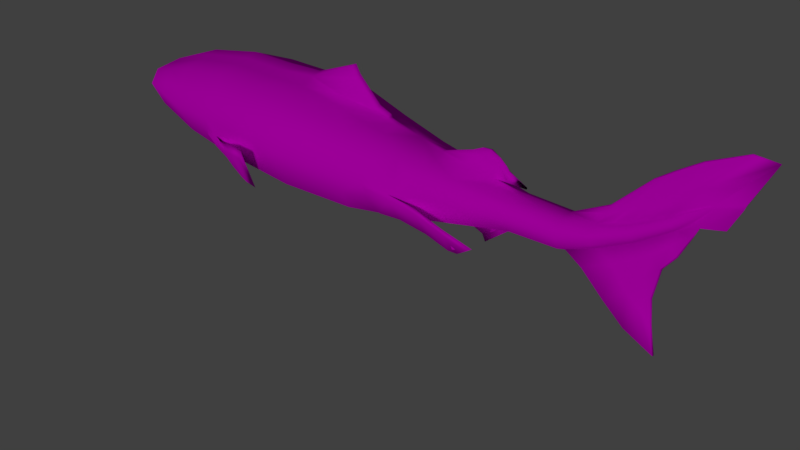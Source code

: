 # Source: greenland_shark_low_poly.blend  (saved by Blender 2.78.0; exported with 4.5.12 LTS)
import bpy
from mathutils import Matrix  # noqa: F401  (used for matrix-valued properties, if any)

bpy.ops.wm.read_factory_settings(use_empty=True)
scene = bpy.context.scene
scene.name = 'Scene'

# ---- collections
col_collection_1 = bpy.data.collections.new('Collection 1'); scene.collection.children.link(col_collection_1)

# ---- images (referenced by path relative to the original .blend; pixels are not part of the script)
import os
ASSET_DIR = os.environ.get("B2B_ASSET_DIR", "")  # directory of the original .blend (textures are referenced by path, not embedded)
HERE = os.path.dirname(os.path.abspath(__file__))  # packed textures are extracted next to this script under _unpacked/

def load_image(name, relpath, width, height, colorspace="sRGB"):
    """Load a texture the original file referenced (path relative to the .blend, or extracted next to this script)."""
    p = next((c for c in (os.path.join(HERE, relpath), os.path.join(ASSET_DIR, relpath)) if relpath and os.path.exists(c)), "")
    if p:
        img = bpy.data.images.load(p, check_existing=True)
        img.name = name
    else:  # same state as the original file: an image datablock whose file is absent (Cycles renders it pink)
        img = bpy.data.images.new(name, width, height)
        img.source = "FILE"
        img.filepath = "//" + (relpath or name)
    img.colorspace_settings.name = colorspace
    return img
img_greenland_shark_color = load_image('Greenland Shark Color', 'sea/Greenland Shark Color.png', 1024, 1024, 'sRGB')

# ---- materials (node trees are filled in below, after node groups)
mat_material = bpy.data.materials.new('Material')
mat_material.alpha_threshold = 0.0
mat_material.use_transparent_shadow = False
mat_material.roughness = 0.5

# ---- material node trees
mat_material.use_nodes = True; mat_material.node_tree.nodes.clear()
_N = mat_material.node_tree.nodes; _L = mat_material.node_tree.links
n0 = _N.new('ShaderNodeOutputMaterial'); n0.name = 'Material Output'; n0.location = (300, 300)
n1 = _N.new('ShaderNodeBsdfDiffuse'); n1.name = 'Diffuse BSDF'; n1.location = (10, 300)
n2 = _N.new('ShaderNodeTexImage'); n2.name = 'Image Texture'; n2.location = (-219, 330)
n2.width = 140
n2.image = img_greenland_shark_color
_L.new(n1.outputs[0], n0.inputs[0])
_L.new(n2.outputs[0], n1.inputs[0])
n0.is_active_output = True

# ---- world
world_world = bpy.data.worlds.new('World'); scene.world = world_world
world_world.color = (0.05088, 0.05088, 0.05088)
world_world.use_sun_shadow = False
world_world.sun_shadow_jitter_overblur = 0.0
world_world.cycles.sampling_method = 'MANUAL'

# ---- cameras
cam_camera = bpy.data.cameras.new('Camera')
cam_camera.clip_end = 100.0
cam_camera.lens = 35.0
cam_camera.sensor_width = 32.0
cam_camera.sensor_height = 18.0
cam_camera.ortho_scale = 7.314
cam_camera.dof.focus_distance = 0.0
cam_camera.dof.aperture_fstop = 128.0

# ---- lights
light_lamp = bpy.data.lights.new('Lamp', 'SUN')
light_lamp.color = (0.8829, 1.0, 0.8253)
light_lamp.transmission_factor = 0.0
light_lamp.cutoff_distance = 30.0
light_lamp.angle = 0.1993
light_lamp.energy = 1.0
light_lamp.shadow_buffer_clip_start = 1.001
light_lamp.shadow_soft_size = 0.1
light_lamp.shadow_cascade_max_distance = 1000.0

# ---- meshes
me_cylinder = bpy.data.meshes.new('Cylinder')
me_cylinder.from_pydata([(1.349, 2.624e-08, -0.9293), (1.395, 2.773e-08, 0.9293), (1.056, -0.8071, -0.9293), (1.094, -0.829, 0.9293), (0.3487, -1.141, -0.9293), (0.368, -1.172, 0.9293), (-0.3584, -0.8071, -0.9293), (-0.3583, -0.829, 0.9293), (-0.6513, 8.975e-08, -0.9293), (-0.7017, 0.0, 0.9273), (1.373, 6.05e-08, 2.312), (1.114, -0.6242, 2.312), (0.4902, -0.8828, 2.312), (-0.134, -0.6242, 2.312), (-0.3344, 0.0, 2.646), (1.176, 6.729e-08, 3.315), (1.014, -0.4183, 3.344), (0.5314, -0.7063, 3.335), (0.005067, -0.4851, 3.315), (-0.2954, 0.0, 4.365), (0.07747, 8.451e-08, 5.238), (0.6491, 0.0, 6.09), (0.5637, -0.2022, 6.081), (0.3816, -0.1594, 6.574), (0.2222, -0.2254, 6.574), (0.06282, -0.1594, 6.574), (-0.1306, -0.06783, 6.694), (0.1067, -0.113, 7.127), (0.00781, -0.1599, 7.073), (-0.09105, -0.113, 7.018), (-0.9908, -0.01057, 8.312), (-0.1989, 0.0, 7.644), (-0.2286, -0.08314, 7.627), (-0.3003, -0.1176, 7.585), (-0.372, -0.08314, 7.543), (-0.3032, -0.047, 6.991), (1.248, 4.427e-08, -2.258), (1.002, -0.6957, -2.258), (0.4076, -0.9839, -2.258), (-0.1867, -0.6957, -2.258), (-0.4328, 9.901e-08, -2.258), (0.997, 0.0008259, -3.577), (0.8371, -0.5124, -3.577), (0.3764, -0.7334, -3.584), (0.1432, -0.5175, -3.683), (0.02006, -0.009006, -3.673), (0.7803, 0.0, -4.106), (0.7488, -0.2426, -4.121), (0.3919, -0.3538, -4.131), (0.3552, -0.2336, -4.253), (0.3115, 0.0, -4.249), (0.6121, 0.0, -4.505), (0.5916, -0.05736, -4.505), (0.5423, -0.0778, -4.505), (0.4659, -0.05736, -4.496), (0.4455, 0.0, -4.496), (0.3759, -0.251, -4.205), (1.029, -0.7514, -1.594), (1.104, -0.7266, 1.621), (-0.5421, 9.438e-08, -1.594), (1.384, 4.412e-08, 1.621), (1.372, 2.698e-08, 5.96e-08), (1.298, 3.526e-08, -1.594), (1.202, -0.4036, -0.9293), (1.245, -0.4145, 0.9293), (1.075, -0.8181, 5.96e-08), (0.7022, -0.9743, -0.9293), (-0.2461, -0.7266, 1.621), (0.7311, -1.001, 0.9293), (0.3583, -1.157, 5.96e-08), (-0.004864, -0.9743, -0.9293), (0.4291, -1.028, 1.621), (0.004864, -1.001, 0.9293), (-0.3583, -0.8181, 5.96e-08), (0.3782, -1.063, -1.594), (-0.5049, -0.4036, -0.9293), (-0.5087, -0.3606, 0.9293), (-0.6552, 9.135e-08, 5.96e-08), (-0.2725, -0.7514, -1.594), (-0.2901, 0.0, 2.82), (1.244, -0.3121, 2.312), (1.275, 6.39e-08, 2.814), (0.8023, -0.7535, 2.312), (1.099, -0.4335, 2.824), (0.1781, -0.7535, 2.312), (-0.06448, -0.5547, 2.814), (-0.2633, -0.3121, 2.312), (0.4902, -0.7844, 2.814), (1.05, 6.534e-08, 3.82), (0.8777, -0.4164, 3.82), (0.4612, -0.5889, 3.82), (0.04483, -0.4164, 3.82), (-0.1276, 9.81e-08, 3.82), (-0.1959, 9.902e-08, 3.315), (0.8106, 6.281e-08, 4.782), (0.6932, -0.2834, 4.782), (0.924, 6.017e-08, 4.325), (0.4098, -0.4008, 4.782), (0.78, -0.3477, 4.325), (0.1264, -0.2834, 4.782), (0.4323, -0.4917, 4.325), (0.0846, -0.3477, 4.325), (0.009023, 8.51e-08, 4.782), (0.3616, -0.2859, 6.081), (0.1594, -0.2022, 6.081), (0.3873, -0.3098, 5.238), (0.6064, -0.2191, 5.238), (0.6971, 6.369e-08, 5.238), (0.08606, 0.0, 6.094), (0.2441, -0.1362, 6.851), (0.115, -0.1926, 6.823), (-0.01412, -0.1362, 6.796), (-0.9946, 0.0, 8.31), (-0.04805, -0.09809, 7.362), (-0.1333, -0.1387, 7.314), (-0.2186, -0.09809, 7.265), (0.1376, -0.02985, 7.127), (0.05724, -0.1365, 7.1), (0.05782, 0.0, 6.146), (-0.04162, -0.1365, 7.045), (-0.1115, -0.05652, 7.006), (-0.67, -0.01903, 8.032), (-0.6736, 0.0, 8.03), (-0.2138, -0.02535, 7.636), (-0.2645, -0.1004, 7.606), (-0.3854, 0.0, 7.812), (-0.3361, -0.1004, 7.564), (-0.3868, -0.04157, 7.534), (-0.5951, -0.01244, 8.002), (-0.3305, 0.0, 7.896), (1.123, 0.000413, -2.918), (0.9195, -0.6041, -2.918), (1.125, -0.3478, -2.258), (0.392, -0.8586, -2.921), (0.7048, -0.8398, -2.258), (-0.02175, -0.6066, -2.971), (0.1105, -0.8398, -2.258), (-0.2064, -0.004503, -2.966), (-0.3097, -0.3478, -2.258), (0.7866, -0.3815, -3.89), (0.37, -0.5235, -3.837), (0.2428, -0.3627, -3.945), (0.1635, -0.01072, -3.938), (0.917, -0.2558, -3.577), (0.6067, -0.6229, -3.58), (0.8834, 0.00247, -3.881), (0.2598, -0.6254, -3.633), (0.08161, -0.2632, -3.678), (0.3785, 0.0, -4.372), (0.7646, -0.1238, -4.113), (0.6962, 0.0, -4.305), (0.5703, -0.2982, -4.126), (0.6702, -0.15, -4.313), (0.3735, -0.2937, -4.192), (0.4671, -0.2158, -4.318), (0.3334, -0.1189, -4.251), (0.4106, -0.1455, -4.374), (0.6019, -0.03269, -4.505), (0.567, -0.06758, -4.505), (0.5041, -0.06758, -4.5), (0.5383, 0.0, -4.541), (0.4557, -0.03269, -4.496), (0.4388, -0.1806, -4.346), (0.5687, -0.1829, -4.315), (0.6832, -0.07823, -4.309), (0.3946, -0.0758, -4.373), (0.2032, -0.1867, -3.942), (0.3064, -0.4431, -3.891), (0.5758, -0.4665, -3.894), (0.835, -0.1895, -3.885), (-0.1141, -0.3055, -2.968), (0.1851, -0.7326, -2.946), (0.6558, -0.7313, -2.919), (1.021, -0.3018, -2.918), (-0.2965, -0.0166, 7.746), (-0.6446, -0.01458, 8.028), (-0.2363, -0.04904, 7.255), (-0.176, -0.1184, 7.289), (-0.09069, -0.1184, 7.338), (-0.03161, -0.03173, 7.37), (-0.04086, -0.06811, 6.79), (0.05044, -0.1644, 6.81), (0.1796, -0.1644, 6.837), (0.2785, -0.02573, 6.876), (0.04081, -0.1063, 6.574), (0.1691, -0.2034, 6.574), (0.3285, -0.1814, 6.574), (0.4432, -0.02299, 6.557), (0.6286, -0.1053, 5.66), (0.1202, -0.1053, 5.66), (0.1682, -0.2191, 5.238), (0.4797, -0.2542, 5.66), (0.06771, -0.1417, 4.782), (0.2681, -0.3421, 4.782), (0.5515, -0.3421, 4.782), (0.7519, -0.1417, 4.782), (-0.04141, -0.2082, 3.82), (0.253, -0.5026, 3.82), (0.6694, -0.5026, 3.82), (0.9639, -0.2082, 3.82), (0.2129, -0.6695, 2.814), (0.7675, -0.6695, 2.814), (1.16, -0.2773, 2.814), (-0.1794, -0.2773, 2.814), (0.05281, -0.907, -1.594), (0.09147, -0.8771, 1.621), (-0.5068, -0.409, 5.96e-08), (-2.98e-08, -0.9875, 5.96e-08), (-0.386, -0.3094, 1.621), (-0.4073, -0.3757, -1.594), (0.7167, -0.9875, 5.96e-08), (1.223, -0.409, 5.96e-08), (1.244, -0.3633, 1.621), (1.164, -0.3757, -1.594), (0.7667, -0.8771, 1.621), (0.7035, -0.907, -1.594), (-0.5781, -0.2018, -0.9293), (-0.3713, -0.1739, -2.258), (0.05084, -0.1361, -3.676), (0.3224, -0.06158, -4.25), (0.4506, -0.02036, -4.496), (-0.6357, -0.1533, 0.8913), (-0.3162, -0.04736, 2.646), (0.3865, -0.04097, -4.373), (0.1834, -0.09871, -3.94), (-0.1602, -0.155, -2.967), (-0.2689, -0.05112, 2.82), (-0.581, -0.2045, 5.96e-08), (-0.4559, -0.1277, 1.621), (-0.4747, -0.1879, -1.594), (-0.4711, 0.0, 2.409), (-1.017, 0.0, 1.852), (-0.3917, 0.0, 2.647), (-0.4139, -0.04283, 2.379), (-0.9721, -0.0569, 1.791), (-0.3459, -0.04735, 2.645), (-0.8731, 0.0, 1.947), (-0.8158, -0.05386, 1.904), (-0.7538, 0.0, 7.235), (-0.9328, 0.0, 7.488), (-1.146, 0.0, 7.82), (-1.386, 0.0, 8.348), (-0.2317, 0.0, 6.696), (0.02959, 0.0, 6.198), (-0.2232, -0.04569, 6.71), (-0.9108, -0.02339, 7.496), (-1.362, 0.0, 8.666), (-1.374, -0.01872, 8.35), (-1.127, -0.006775, 7.828), (-0.746, -0.01346, 7.245), (-1.359, -0.00362, 8.666), (-0.4979, -0.03818, 7.284), (-0.5697, -0.03162, 7.476), (-0.8104, -0.03311, 7.83), (-0.7105, 0.0, 8.362), (-0.798, 0.0, 8.391), (-0.7195, -0.004933, 8.362), (-0.5939, 0.0, 8.002), (-0.7944, -0.01152, 8.393), (-0.2953, 0.0, 7.746), (-0.3294, -0.007423, 7.897), (-0.405, 0.0, 8.215), (-0.4127, -0.00571, 8.216), (0.6373, -0.02679, 6.09), (0.8239, 0.0, 6.368), (1.411, -0.01847, 7.084), (0.8121, -0.01706, 6.367), (1.004, 0.0, 7.266), (1.418, 0.0, 7.09), (0.03927, 0.0, 7.589), (-0.1716, 0.0, 7.832), (0.2136, -0.02012, 7.35), (-0.1855, -0.01563, 7.822), (0.02166, -0.02201, 7.575), (0.3784, -0.01601, 7.114), (0.5734, -0.01326, 6.813), (1.145, 0.0, 6.746), (1.136, -0.02235, 6.743), (0.5885, 0.0, 7.3), (0.3662, 0.0, 7.513), (0.3637, -0.0279, 7.489), (0.1414, 0.0, 7.684), (0.1272, -0.02978, 7.666), (0.5761, -0.02378, 7.294), (0.867, -0.01926, 7.055), (1.011, -0.01537, 7.254), (1.613, 0.0, 7.568), (1.183, 0.0, 7.481), (1.611, -0.02335, 7.558), (1.193, -0.02026, 7.466), (0.8197, 0.0, 7.434), (0.8137, -0.01353, 7.407), (-0.0689, -0.04831, 4.292), (0.09442, -0.06376, 5.239), (0.009957, -0.02507, 4.782), (-0.1223, -0.04483, 3.831), (-0.2274, -0.01022, 4.841), (-0.2927, -0.01998, 4.371), (-0.2664, -0.0217, 4.599), (-0.1618, -0.01011, 5.052), (-0.1623, 0.0, 5.051), (0.007234, 0.0, 5.041), (0.008324, -0.01304, 5.042), (-0.02236, 0.0, 5.37), (-0.02245, 0.0, 5.369), (0.009118, 0.0, 5.359), (0.009321, 0.0, 5.36), (-0.3891, 0.0, 4.709), (-0.312, 0.0, 4.879), (-0.3115, -0.005518, 4.879), (-0.3769, -0.01528, 4.554), (-0.3795, 0.0, 4.551), (-0.3926, -0.017, 4.712), (-0.2311, -0.005405, 4.986), (-0.2315, 0.0, 4.986), (1.069, -0.4842, 2.9), (1.015, -0.4869, 3.352), (0.5453, -0.7845, 2.897), (0.6002, -0.7333, 3.348), (0.7833, -0.6857, 2.891), (0.587, -0.6709, 3.863), (1.08, -0.3768, 3.872), (0.6574, -0.6991, 3.876), (1.081, -0.4475, 3.88), (0.7314, -0.6553, 4.409), (1.209, -0.3743, 4.282), (0.8451, -0.627, 4.411), (1.203, -0.4168, 4.313), (0.8288, -0.6609, 4.998), (1.249, -0.2631, 4.439), (0.9302, -0.639, 4.852), (1.242, -0.3414, 4.429), (0.7029, -0.9382, -1.286), (1.042, -0.7782, -1.275), (1.007, -0.9104, -0.9401), (0.7857, -1.017, -0.9571), (0.7478, -0.9628, -1.223), (1.004, -0.8407, -1.195), (1.115, -0.8532, -0.6878), (0.7159, -1.049, -0.6889), (1.058, -0.9409, -0.6979), (0.8186, -1.054, -0.6988), (1.258, -0.8375, -0.4819), (0.6682, -1.128, -0.4301), (1.16, -0.9601, -0.4843), (0.8047, -1.126, -0.4532), (1.437, -0.8056, -0.1726), (0.5452, -1.249, -0.0358), (1.275, -0.9872, -0.1645), (0.7361, -1.237, -0.0821), (1.471, -0.8227, -0.02494), (0.5064, -1.346, 0.4232), (1.28, -1.033, 0.0378), (0.6901, -1.313, 0.3102)], [(259, 257), (31, 125)], [(190, 103, 104), (189, 104, 108), (254, 256, 262, 261), (160, 161, 220, 55), (160, 54, 161), (160, 159, 54), (160, 53, 159), (160, 158, 53), (160, 52, 158), (160, 157, 52), (160, 51, 157), (174, 260, 128), (30, 112, 246, 250), (108, 104, 184), (104, 185, 25), (104, 103, 185), (103, 186, 24), (103, 22, 186), (22, 187, 23), (275, 266, 277, 284), (190, 104, 189), (105, 103, 190), (105, 191, 103), (101, 99, 192), (100, 97, 193), (98, 95, 194), (96, 94, 195), (18, 197, 91), (17, 198, 90), (200, 18, 85), (316, 318, 317, 319, 315), (202, 16, 83), (203, 93, 79, 226), (82, 214, 58, 11), (37, 132, 213, 57), (80, 212, 60, 10), (65, 211, 64, 3), (5, 69, 210, 68), (217, 138, 209, 229), (13, 86, 208, 67), (7, 73, 207, 72), (221, 227, 206, 76), (84, 205, 71, 12), (39, 136, 204, 78), (18, 93, 203, 85), (15, 16, 202, 81), (17, 87, 317, 318), (17, 18, 200, 87), (199, 88, 96), (198, 89, 98), (197, 90, 100), (196, 91, 101), (195, 94, 107), (194, 95, 106), (193, 97, 105), (192, 99, 190), (22, 103, 191, 106), (21, 263, 22, 188, 107), (263, 187, 22), (186, 22, 23), (185, 103, 24), (184, 104, 25), (179, 116, 271, 273), (27, 117, 182, 109), (28, 119, 181, 110), (29, 120, 180, 111), (123, 179, 273, 272), (32, 124, 178, 113), (33, 126, 177, 114), (34, 127, 176, 115), (42, 143, 173, 131), (43, 144, 172, 133), (146, 171, 135, 44), (218, 147, 170, 225), (47, 149, 169, 139), (48, 151, 168, 140), (153, 167, 141, 49), (219, 224, 142, 50), (220, 161, 165, 223), (52, 157, 164, 152), (53, 158, 163, 154), (159, 162, 156, 54), (53, 154, 162, 159), (154, 48, 153, 162), (162, 153, 49, 156), (52, 152, 163, 158), (152, 47, 151, 163), (154, 163, 151, 48), (51, 150, 164, 157), (150, 46, 149, 164), (152, 164, 149, 47), (54, 156, 165, 161), (156, 49, 155, 165), (223, 219, 50, 148), (49, 141, 166, 155), (141, 44, 147, 166), (224, 218, 45, 142), (48, 140, 167, 153), (140, 43, 146, 167), (167, 146, 44, 141), (151, 47, 139, 168), (168, 139, 42, 144), (140, 168, 144, 43), (149, 46, 145, 169), (169, 145, 41, 143), (139, 169, 143, 42), (44, 135, 170, 147), (135, 39, 138, 170), (225, 170, 138, 217), (43, 133, 171, 146), (133, 38, 136, 171), (135, 171, 136, 39), (42, 131, 172, 144), (131, 37, 134, 172), (133, 172, 134, 38), (41, 130, 173, 143), (130, 36, 132, 173), (131, 173, 132, 37), (128, 175, 33, 124), (174, 128, 32, 123), (124, 32, 128), (298, 296, 309, 312), (118, 26, 244, 243), (175, 121, 34, 126), (127, 34, 121), (126, 33, 175), (26, 35, 249, 244), (35, 251, 245, 249), (115, 176, 120, 29), (126, 34, 115, 177), (177, 115, 29, 119), (114, 177, 119, 28), (124, 33, 114, 178), (178, 114, 28, 117), (113, 178, 117, 27), (32, 113, 179, 123), (179, 113, 27, 116), (183, 187, 275, 274), (251, 252, 248, 245), (252, 253, 247, 248), (111, 180, 184, 25), (119, 29, 111, 181), (181, 111, 25, 185), (110, 181, 185, 24), (117, 28, 110, 182), (182, 110, 24, 186), (109, 182, 186, 23), (27, 109, 183, 116), (183, 109, 23, 187), (187, 263, 266, 275), (106, 188, 22), (106, 107, 188), (20, 189, 108), (20, 293, 190, 189), (38, 134, 215, 74), (105, 106, 191), (293, 294, 192, 190), (294, 292, 101, 192), (105, 190, 99, 193), (193, 99, 101, 100), (106, 105, 97, 194), (194, 97, 100, 98), (106, 95, 195, 107), (95, 98, 96, 195), (292, 295, 196, 101), (91, 196, 93, 18), (93, 196, 295, 92), (100, 101, 91, 197), (90, 197, 18, 17), (98, 100, 90, 198), (89, 198, 17, 16), (98, 89, 199, 96), (88, 199, 16, 15), (16, 199, 89), (85, 13, 84, 200), (87, 200, 84, 12), (87, 12, 82, 201), (83, 201, 82, 11), (83, 11, 80, 202), (81, 202, 80, 10), (226, 222, 86, 203), (85, 203, 86, 13), (136, 38, 74, 204), (204, 74, 4, 70), (78, 204, 70, 6), (13, 67, 205, 84), (67, 7, 72, 205), (205, 72, 5, 71), (227, 216, 75, 206), (206, 75, 6, 73), (76, 206, 73, 7), (73, 6, 70, 207), (207, 70, 4, 69), (72, 207, 69, 5), (222, 228, 208, 86), (228, 221, 76, 208), (67, 208, 76, 7), (39, 78, 209, 138), (78, 6, 75, 209), (229, 209, 75, 216), (69, 4, 66, 210), (210, 66, 2, 65), (68, 210, 65, 3), (2, 63, 211, 65), (211, 63, 0, 61), (64, 211, 61, 1), (11, 58, 212, 80), (58, 3, 64, 212), (212, 64, 1, 60), (36, 62, 213, 132), (62, 0, 63, 213), (57, 213, 63, 2, 333), (12, 71, 214, 82), (71, 5, 68, 214), (214, 68, 3, 58), (134, 37, 57, 215), (215, 57, 333, 332), (74, 215, 332, 66, 4), (59, 229, 216, 8), (221, 228, 237, 234), (222, 14, 232, 235), (77, 8, 216, 227), (79, 14, 222, 226), (137, 225, 217, 40), (166, 147, 218, 224), (165, 155, 219, 223), (55, 220, 223, 148), (155, 166, 224, 219), (45, 218, 225, 137), (9, 77, 227, 221), (40, 217, 229, 59), (230, 236, 237, 233), (232, 230, 233, 235), (228, 222, 235, 233), (9, 221, 234, 231), (243, 244, 242), (237, 228, 233), (237, 236, 231, 234), (250, 246, 241, 247), (241, 240, 248, 247), (248, 240, 239, 245), (245, 239, 238, 249), (249, 238, 242, 244), (253, 30, 250, 247), (127, 121, 30, 253), (176, 127, 253, 252), (120, 176, 252, 251), (180, 120, 251, 35), (184, 180, 35, 26), (108, 184, 26, 118), (121, 122, 112, 30), (256, 254, 255, 258), (260, 129, 261, 262), (256, 128, 260, 262), (122, 121, 258, 255), (122, 255, 246, 112), (250, 30, 121, 258), (246, 250, 258, 255), (121, 175, 128, 256, 258), (128, 257, 129, 260), (92, 295, 297, 19), (116, 183, 274, 271), (270, 272, 273, 269), (266, 264, 276, 277), (271, 274, 283, 280), (269, 273, 282, 281), (263, 21, 264, 266), (260, 272, 270, 129), (279, 280, 283, 278), (281, 282, 280, 279), (291, 285, 289), (274, 275, 284, 283), (273, 271, 280, 282), (285, 265, 288, 289), (277, 276, 268, 265), (284, 277, 265, 285), (286, 287, 289, 288), (265, 268, 286, 288), (267, 285, 289, 287), (283, 284, 285, 291), (289, 287, 290, 291), (278, 283, 291, 290), (285, 267, 290, 291), (291, 280, 283), (280, 291, 290, 279), (282, 272, 273), (282, 281, 270, 272), (260, 174, 123, 272), (20, 102, 294, 293), (294, 102, 301, 302), (295, 292, 298, 297), (292, 294, 296, 298), (299, 302, 306, 303), (297, 298, 312, 310), (296, 294, 302, 299), (296, 299, 313, 309), (306, 305, 304, 303), (302, 301, 305, 306), (300, 299, 303, 304), (308, 307, 312, 309), (312, 307, 311, 310), (308, 309, 313, 314), (19, 297, 310, 311), (299, 300, 314, 313), (201, 83, 315, 319), (83, 16, 316, 315), (318, 316, 323, 322), (87, 201, 319, 317), (323, 321, 325, 327), (316, 16, 321, 323), (16, 17, 320, 321), (17, 318, 322, 320), (324, 326, 330, 328), (322, 323, 327, 326), (320, 322, 326, 324), (321, 320, 324, 325), (329, 328, 330, 331), (325, 324, 328, 329), (327, 325, 329, 331), (326, 327, 331, 330), (336, 337, 334, 335), (333, 2, 334, 337), (335, 334, 340, 341), (332, 333, 337, 336), (66, 332, 336, 335), (339, 341, 345, 343), (2, 66, 339, 338), (66, 335, 341, 339), (334, 2, 338, 340), (344, 342, 346, 348), (341, 340, 344, 345), (340, 338, 342, 344), (338, 339, 343, 342), (347, 349, 353, 351), (342, 343, 347, 346), (343, 345, 349, 347), (345, 344, 348, 349), (350, 351, 353, 352), (349, 348, 352, 353), (348, 346, 350, 352), (346, 347, 351, 350)])
me_cylinder.polygons.foreach_set('use_smooth', [True] * 341)
_uv = me_cylinder.uv_layers.new(name='UVMap')
_uv.uv.foreach_set('vector', [0.2812, 0.2848, 0.2341, 0.22, 0.2675, 0.2181, 0.7061, 0.1958, 0.6858, 0.163, 0.7215, 0.1613, 0.949, 0.399, 0.9482, 0.3997, 0.9481, 0.3737, 0.949, 0.3731, 0.8988, 0.3731, 0.8841, 0.3755, 0.8839, 0.3746, 0.8842, 0.3732, 0.8988, 0.3731, 0.8844, 0.3772, 0.8841, 0.3755, 0.8988, 0.3731, 0.8899, 0.3785, 0.8844, 0.3772, 0.8988, 0.3731, 0.8954, 0.3797, 0.8899, 0.3785, 0.8988, 0.3731, 0.8998, 0.3796, 0.8954, 0.3797, 0.8988, 0.3731, 0.9043, 0.3794, 0.8998, 0.3796, 0.8988, 0.3731, 0.9072, 0.3781, 0.9043, 0.3794, 0.8988, 0.3731, 0.9105, 0.3762, 0.9072, 0.3781, 0.3127, 0.08196, 0.3155, 0.06974, 0.3576, 0.05913, 0.9457, 0.4204, 0.9475, 0.4206, 0.949, 0.4541, 0.9484, 0.4539, 0.7215, 0.1613, 0.6858, 0.163, 0.7037, 0.1229, 0.2675, 0.2181, 0.257, 0.1791, 0.2745, 0.1781, 0.2675, 0.2181, 0.2341, 0.22, 0.257, 0.1791, 0.2341, 0.22, 0.2305, 0.1805, 0.2482, 0.1797, 0.2341, 0.22, 0.2005, 0.2215, 0.2305, 0.1805, 0.572, 0.8417, 0.5943, 0.8791, 0.5696, 0.8803, 0.1854, 0.1633, 0.1539, 0.2006, 0.09337, 0.1736, 0.1323, 0.1466, 0.6885, 0.2295, 0.6858, 0.163, 0.7061, 0.1958, 0.245, 0.2869, 0.2341, 0.22, 0.2812, 0.2848, 0.245, 0.2869, 0.222, 0.2543, 0.2341, 0.22, 0.679, 0.3005, 0.6837, 0.265, 0.7092, 0.2644, 0.2543, 0.36, 0.2497, 0.3235, 0.2731, 0.3221, 0.1965, 0.3626, 0.2025, 0.3256, 0.2261, 0.3245, 0.6236, 0.7033, 0.6176, 0.7392, 0.5922, 0.7391, 0.3433, 0.4362, 0.2931, 0.3984, 0.3275, 0.3964, 0.2561, 0.4398, 0.2241, 0.402, 0.2588, 0.4005, 0.3182, 0.4781, 0.3433, 0.4362, 0.364, 0.4754, 0.1752, 0.442, 0.2445, 0.4394, 0.2618, 0.4747, 0.2223, 0.477, 0.1744, 0.4782, 0.5923, 0.5841, 0.5622, 0.6258, 0.5645, 0.5847, 0.7146, 0.4167, 0.7558, 0.377, 0.7642, 0.415, 0.755, 0.4152, 0.2297, 0.5231, 0.2482, 0.5778, 0.192, 0.5803, 0.1777, 0.5255, 0.524, 0.1804, 0.5854, 0.1806, 0.582, 0.2336, 0.5156, 0.2333, 0.5913, 0.5445, 0.584, 0.4895, 0.6487, 0.4899, 0.6474, 0.5448, 0.5052, 0.3603, 0.5776, 0.3606, 0.5767, 0.4346, 0.5033, 0.4342, 0.3272, 0.6298, 0.3455, 0.7032, 0.2859, 0.7058, 0.2668, 0.6325, 0.7764, 0.8143, 0.7457, 0.8149, 0.7418, 0.7614, 0.7751, 0.7607, 0.6609, 0.4566, 0.717, 0.4553, 0.7288, 0.5084, 0.6555, 0.5098, 0.4471, 0.6227, 0.4638, 0.6961, 0.4047, 0.6996, 0.3871, 0.6262, 0.7717, 0.5631, 0.767, 0.6339, 0.7307, 0.6347, 0.732, 0.5615, 0.3331, 0.5177, 0.3601, 0.572, 0.3044, 0.5753, 0.2816, 0.5207, 0.4758, 0.8759, 0.4268, 0.8788, 0.4245, 0.826, 0.4782, 0.8227, 0.6685, 0.3792, 0.7558, 0.377, 0.7146, 0.4167, 0.6647, 0.4179, 0.6368, 0.6239, 0.5622, 0.6258, 0.5923, 0.5841, 0.6421, 0.5844, 0.2561, 0.4398, 0.2724, 0.4808, 0.2618, 0.4747, 0.2445, 0.4394, 0.2561, 0.4398, 0.3433, 0.4362, 0.3182, 0.4781, 0.2724, 0.4808, 0.5928, 0.6634, 0.6302, 0.6636, 0.6236, 0.7033, 0.2241, 0.402, 0.1895, 0.4036, 0.1965, 0.3626, 0.2931, 0.3984, 0.2588, 0.4005, 0.2543, 0.36, 0.7112, 0.3389, 0.6737, 0.3398, 0.679, 0.3005, 0.5922, 0.7391, 0.6176, 0.7392, 0.6117, 0.7751, 0.2261, 0.3245, 0.2025, 0.3256, 0.2086, 0.2886, 0.2731, 0.3221, 0.2497, 0.3235, 0.245, 0.2869, 0.7092, 0.2644, 0.6837, 0.265, 0.6885, 0.2295, 0.2005, 0.2215, 0.2341, 0.22, 0.222, 0.2543, 0.2086, 0.2886, 0.6084, 0.8427, 0.6035, 0.8427, 0.572, 0.8417, 0.5911, 0.8084, 0.6117, 0.7751, 0.6035, 0.8427, 0.5943, 0.8791, 0.572, 0.8417, 0.2305, 0.1805, 0.2005, 0.2215, 0.2217, 0.1809, 0.257, 0.1791, 0.2341, 0.22, 0.2482, 0.1797, 0.7037, 0.1229, 0.6858, 0.163, 0.6942, 0.1231, 0.2756, 0.114, 0.252, 0.1347, 0.2353, 0.1177, 0.2631, 0.09822, 0.2572, 0.1346, 0.2659, 0.1364, 0.2504, 0.1583, 0.2395, 0.1577, 0.2747, 0.1382, 0.2833, 0.1399, 0.2723, 0.1594, 0.2614, 0.1589, 0.7066, 0.08642, 0.7167, 0.08711, 0.7126, 0.1049, 0.7004, 0.1048, 0.301, 0.09143, 0.2756, 0.114, 0.2631, 0.09822, 0.293, 0.07691, 0.3037, 0.09214, 0.3101, 0.09354, 0.2861, 0.1163, 0.2786, 0.1147, 0.3164, 0.09494, 0.3227, 0.09625, 0.3012, 0.1194, 0.2937, 0.1179, 0.7225, 0.04192, 0.7299, 0.04245, 0.7227, 0.06611, 0.714, 0.06551, 0.547, 0.07486, 0.5918, 0.07502, 0.5886, 0.1278, 0.5355, 0.1276, 0.4064, 0.9857, 0.368, 0.9871, 0.3482, 0.9355, 0.3921, 0.9337, 0.4265, 0.9883, 0.4266, 0.9336, 0.4612, 0.9334, 0.4465, 0.991, 0.7699, 0.9307, 0.7482, 0.9312, 0.7469, 0.873, 0.7732, 0.8725, 0.5865, 0.03115, 0.6062, 0.03176, 0.5988, 0.05017, 0.5658, 0.04976, 0.8572, 0.4104, 0.8884, 0.4109, 0.8805, 0.4318, 0.845, 0.4336, 0.7315, 0.975, 0.7094, 0.9505, 0.7258, 0.954, 0.7424, 0.9796, 0.7713, 0.979, 0.7706, 0.953, 0.7856, 0.9527, 0.7816, 0.9788, 0.7727, 0.9998, 0.7705, 0.9999, 0.7661, 0.9895, 0.772, 0.9894, 0.6091, 0.0, 0.6135, 2.471e-05, 0.6099, 0.01589, 0.5978, 0.01557, 0.8954, 0.3797, 0.8998, 0.3796, 0.8941, 0.3952, 0.8763, 0.3951, 0.8899, 0.3785, 0.8737, 0.391, 0.8711, 0.387, 0.8844, 0.3772, 0.8954, 0.3797, 0.8763, 0.3951, 0.8737, 0.391, 0.8899, 0.3785, 0.8763, 0.3951, 0.8572, 0.4104, 0.8575, 0.4036, 0.8737, 0.391, 0.8737, 0.391, 0.8575, 0.4036, 0.8577, 0.3967, 0.8711, 0.387, 0.9043, 0.3794, 0.9119, 0.3954, 0.8941, 0.3952, 0.8998, 0.3796, 0.9119, 0.3954, 0.9196, 0.4113, 0.8884, 0.4109, 0.8941, 0.3952, 0.8763, 0.3951, 0.8941, 0.3952, 0.8884, 0.4109, 0.8572, 0.4104, 0.6192, 4.574e-05, 0.623, 0.01621, 0.6099, 0.01589, 0.6135, 2.471e-05, 0.623, 0.01621, 0.6267, 0.03237, 0.6062, 0.03176, 0.6099, 0.01589, 0.5978, 0.01557, 0.6099, 0.01589, 0.6062, 0.03176, 0.5865, 0.03115, 0.7661, 1.0, 0.7542, 0.9898, 0.7661, 0.9895, 0.7705, 0.9999, 0.7542, 0.9898, 0.7424, 0.9796, 0.7617, 0.9792, 0.7661, 0.9895, 0.772, 0.9894, 0.7713, 0.979, 0.7816, 0.9788, 0.7789, 0.9893, 0.7424, 0.9796, 0.7258, 0.954, 0.7557, 0.9533, 0.7617, 0.9792, 0.7258, 0.954, 0.7048, 0.9322, 0.7482, 0.9312, 0.7557, 0.9533, 0.7706, 0.953, 0.7699, 0.9307, 0.7916, 0.9302, 0.7856, 0.9527, 0.7206, 0.9703, 0.6929, 0.9469, 0.7094, 0.9505, 0.7315, 0.975, 0.845, 0.4336, 0.8351, 0.4582, 0.8223, 0.4467, 0.8391, 0.4249, 0.8391, 0.4249, 0.8223, 0.4467, 0.8095, 0.4353, 0.8333, 0.4161, 0.8884, 0.4109, 0.9196, 0.4113, 0.9183, 0.431, 0.8805, 0.4318, 0.8805, 0.4318, 0.9183, 0.431, 0.9196, 0.4541, 0.8773, 0.4561, 0.845, 0.4336, 0.8805, 0.4318, 0.8773, 0.4561, 0.8351, 0.4582, 0.6062, 0.03176, 0.6267, 0.03237, 0.6318, 0.05058, 0.5988, 0.05017, 0.5988, 0.05017, 0.6318, 0.05058, 0.6366, 0.07519, 0.5918, 0.07502, 0.5658, 0.04976, 0.5988, 0.05017, 0.5918, 0.07502, 0.547, 0.07486, 0.7048, 0.9322, 0.6945, 0.8742, 0.7469, 0.873, 0.7482, 0.9312, 0.6945, 0.8742, 0.6842, 0.8162, 0.7457, 0.8149, 0.7469, 0.873, 0.7732, 0.8725, 0.7469, 0.873, 0.7457, 0.8149, 0.7764, 0.8143, 0.4064, 0.9857, 0.3921, 0.9337, 0.4266, 0.9336, 0.4265, 0.9883, 0.3921, 0.9337, 0.3778, 0.8818, 0.4268, 0.8788, 0.4266, 0.9336, 0.4612, 0.9334, 0.4266, 0.9336, 0.4268, 0.8788, 0.4758, 0.8759, 0.3296, 0.9885, 0.3042, 0.9373, 0.3482, 0.9355, 0.368, 0.9871, 0.3042, 0.9373, 0.2788, 0.8861, 0.3283, 0.884, 0.3482, 0.9355, 0.3921, 0.9337, 0.3482, 0.9355, 0.3283, 0.884, 0.3778, 0.8818, 0.6366, 0.07519, 0.6417, 0.1281, 0.5886, 0.1278, 0.5918, 0.07502, 0.6417, 0.1281, 0.6468, 0.1809, 0.5854, 0.1806, 0.5886, 0.1278, 0.5355, 0.1276, 0.5886, 0.1278, 0.5854, 0.1806, 0.524, 0.1804, 0.3576, 0.05913, 0.3653, 0.05661, 0.3164, 0.09494, 0.3101, 0.09354, 0.9315, 0.1981, 0.9403, 0.1717, 0.9403, 0.2059, 0.9304, 0.206, 0.3101, 0.09354, 0.3037, 0.09214, 0.3576, 0.05913, 0.9308, 0.2901, 0.9316, 0.3096, 0.9169, 0.3117, 0.9073, 0.2976, 0.2828, 0.2115, 0.3043, 0.1667, 0.3193, 0.1646, 0.2865, 0.2071, 0.3653, 0.05661, 0.3695, 0.0561, 0.329, 0.09757, 0.3227, 0.09625, 0.7299, 0.04245, 0.7225, 0.04192, 0.745, 0.0, 0.3227, 0.09625, 0.3164, 0.09494, 0.3653, 0.05661, 0.3043, 0.1667, 0.3275, 0.1417, 0.3963, 0.1177, 0.3193, 0.1646, 0.3275, 0.1417, 0.3545, 0.1168, 0.4191, 0.09647, 0.3963, 0.1177, 0.714, 0.06551, 0.7227, 0.06611, 0.7167, 0.08711, 0.7066, 0.08642, 0.3227, 0.09625, 0.329, 0.09757, 0.3086, 0.1209, 0.3012, 0.1194, 0.3012, 0.1194, 0.3086, 0.1209, 0.292, 0.1416, 0.2833, 0.1399, 0.2937, 0.1179, 0.3012, 0.1194, 0.2833, 0.1399, 0.2747, 0.1382, 0.3101, 0.09354, 0.3164, 0.09494, 0.2937, 0.1179, 0.2861, 0.1163, 0.2861, 0.1163, 0.2937, 0.1179, 0.2747, 0.1382, 0.2659, 0.1364, 0.2786, 0.1147, 0.2861, 0.1163, 0.2659, 0.1364, 0.2572, 0.1346, 0.5514, 0.9618, 0.558, 0.9414, 0.5693, 0.942, 0.5614, 0.9625, 0.5693, 0.942, 0.558, 0.9414, 0.5632, 0.9233, 0.578, 0.9234, 0.2331, 0.1557, 0.2116, 0.1824, 0.1854, 0.1633, 0.2123, 0.1378, 0.3545, 0.1168, 0.3629, 0.101, 0.4489, 0.06833, 0.4191, 0.09647, 0.3629, 0.101, 0.3964, 0.07094, 0.4805, 0.0249, 0.4489, 0.06833, 0.7004, 0.1048, 0.7126, 0.1049, 0.7037, 0.1229, 0.6942, 0.1231, 0.2833, 0.1399, 0.292, 0.1416, 0.2832, 0.1598, 0.2723, 0.1594, 0.2723, 0.1594, 0.2832, 0.1598, 0.2745, 0.1781, 0.257, 0.1791, 0.2614, 0.1589, 0.2723, 0.1594, 0.257, 0.1791, 0.2482, 0.1797, 0.2659, 0.1364, 0.2747, 0.1382, 0.2614, 0.1589, 0.2504, 0.1583, 0.2504, 0.1583, 0.2614, 0.1589, 0.2482, 0.1797, 0.2305, 0.1805, 0.2395, 0.1577, 0.2504, 0.1583, 0.2305, 0.1805, 0.2217, 0.1809, 0.5632, 0.9233, 0.5664, 0.9018, 0.5857, 0.9039, 0.578, 0.9234, 0.5857, 0.9039, 0.5664, 0.9018, 0.5696, 0.8803, 0.5943, 0.8791, 0.2116, 0.1824, 0.1878, 0.221, 0.1539, 0.2006, 0.1854, 0.1633, 0.5723, 0.7749, 0.5911, 0.8084, 0.572, 0.8417, 0.5723, 0.7749, 0.6117, 0.7751, 0.5911, 0.8084, 0.7279, 0.2286, 0.7061, 0.1958, 0.7215, 0.1613, 0.7279, 0.2286, 0.7169, 0.2287, 0.6885, 0.2295, 0.7061, 0.1958, 0.3778, 0.8818, 0.3283, 0.884, 0.3166, 0.8316, 0.3708, 0.8292, 0.245, 0.2869, 0.2086, 0.2886, 0.222, 0.2543, 0.7169, 0.2287, 0.7307, 0.2637, 0.7092, 0.2644, 0.6885, 0.2295, 0.7307, 0.2637, 0.7346, 0.3015, 0.679, 0.3005, 0.7092, 0.2644, 0.245, 0.2869, 0.2812, 0.2848, 0.2965, 0.3207, 0.2731, 0.3221, 0.2731, 0.3221, 0.2965, 0.3207, 0.3117, 0.3566, 0.2543, 0.36, 0.2086, 0.2886, 0.245, 0.2869, 0.2497, 0.3235, 0.2261, 0.3245, 0.2261, 0.3245, 0.2497, 0.3235, 0.2543, 0.36, 0.1965, 0.3626, 0.5723, 0.7749, 0.5668, 0.7389, 0.5922, 0.7391, 0.6117, 0.7751, 0.5668, 0.7389, 0.5612, 0.703, 0.6236, 0.7033, 0.5922, 0.7391, 0.7346, 0.3015, 0.7412, 0.3372, 0.7112, 0.3389, 0.679, 0.3005, 0.6737, 0.3398, 0.7112, 0.3389, 0.7558, 0.377, 0.6685, 0.3792, 0.7558, 0.377, 0.7112, 0.3389, 0.7412, 0.3372, 0.7486, 0.338, 0.2543, 0.36, 0.3117, 0.3566, 0.3275, 0.3964, 0.2931, 0.3984, 0.2588, 0.4005, 0.2931, 0.3984, 0.3433, 0.4362, 0.2561, 0.4398, 0.1965, 0.3626, 0.2543, 0.36, 0.2588, 0.4005, 0.2241, 0.402, 0.1895, 0.4036, 0.2241, 0.402, 0.2561, 0.4398, 0.1755, 0.4425, 0.5612, 0.703, 0.5554, 0.6632, 0.5928, 0.6634, 0.6236, 0.7033, 0.6302, 0.6636, 0.5928, 0.6634, 0.5622, 0.6258, 0.6368, 0.6239, 0.5622, 0.6258, 0.5928, 0.6634, 0.5554, 0.6632, 0.364, 0.4754, 0.3847, 0.5147, 0.3331, 0.5177, 0.3182, 0.4781, 0.2724, 0.4808, 0.3182, 0.4781, 0.3331, 0.5177, 0.2816, 0.5207, 0.2724, 0.4808, 0.2816, 0.5207, 0.2297, 0.5231, 0.2263, 0.4829, 0.1707, 0.4844, 0.2263, 0.4829, 0.2297, 0.5231, 0.1777, 0.5255, 0.5645, 0.5847, 0.5353, 0.5442, 0.5913, 0.5445, 0.5923, 0.5841, 0.6421, 0.5844, 0.5923, 0.5841, 0.5913, 0.5445, 0.6474, 0.5448, 0.755, 0.4152, 0.7593, 0.4285, 0.717, 0.4553, 0.7146, 0.4167, 0.6647, 0.4179, 0.7146, 0.4167, 0.717, 0.4553, 0.6609, 0.4566, 0.4268, 0.8788, 0.3778, 0.8818, 0.3708, 0.8292, 0.4245, 0.826, 0.4245, 0.826, 0.3708, 0.8292, 0.3639, 0.7765, 0.4222, 0.7731, 0.4782, 0.8227, 0.4245, 0.826, 0.4222, 0.7731, 0.4805, 0.7696, 0.3847, 0.5147, 0.4159, 0.5687, 0.3601, 0.572, 0.3331, 0.5177, 0.4159, 0.5687, 0.4471, 0.6227, 0.3871, 0.6262, 0.3601, 0.572, 0.3601, 0.572, 0.3871, 0.6262, 0.3272, 0.6298, 0.3044, 0.5753, 0.767, 0.6339, 0.7737, 0.7072, 0.738, 0.708, 0.7307, 0.6347, 0.7307, 0.6347, 0.738, 0.708, 0.6665, 0.7095, 0.6583, 0.6362, 0.732, 0.5615, 0.7307, 0.6347, 0.6583, 0.6362, 0.6501, 0.563, 0.4638, 0.6961, 0.4805, 0.7696, 0.4222, 0.7731, 0.4047, 0.6996, 0.4047, 0.6996, 0.4222, 0.7731, 0.3639, 0.7765, 0.3455, 0.7032, 0.3871, 0.6262, 0.4047, 0.6996, 0.3455, 0.7032, 0.3272, 0.6298, 0.7593, 0.4285, 0.7612, 0.5076, 0.7288, 0.5084, 0.717, 0.4553, 0.7612, 0.5076, 0.7717, 0.5631, 0.732, 0.5615, 0.7288, 0.5084, 0.6555, 0.5098, 0.7288, 0.5084, 0.732, 0.5615, 0.6501, 0.563, 0.6842, 0.8162, 0.6753, 0.7628, 0.7418, 0.7614, 0.7457, 0.8149, 0.6753, 0.7628, 0.6665, 0.7095, 0.738, 0.708, 0.7418, 0.7614, 0.7751, 0.7607, 0.7418, 0.7614, 0.738, 0.708, 0.7737, 0.7072, 0.3455, 0.7032, 0.3639, 0.7765, 0.305, 0.7792, 0.2859, 0.7058, 0.2859, 0.7058, 0.305, 0.7792, 0.2461, 0.7818, 0.2262, 0.7085, 0.2668, 0.6325, 0.2859, 0.7058, 0.2262, 0.7085, 0.2063, 0.6352, 0.5071, 0.2863, 0.5786, 0.2866, 0.5776, 0.3606, 0.5052, 0.3603, 0.5776, 0.3606, 0.5786, 0.2866, 0.6501, 0.287, 0.6501, 0.361, 0.5767, 0.4346, 0.5776, 0.3606, 0.6501, 0.361, 0.6501, 0.4349, 0.5353, 0.5442, 0.5193, 0.4892, 0.584, 0.4895, 0.5913, 0.5445, 0.5193, 0.4892, 0.5033, 0.4342, 0.5767, 0.4346, 0.584, 0.4895, 0.584, 0.4895, 0.5767, 0.4346, 0.6501, 0.4349, 0.6487, 0.4899, 0.6468, 0.1809, 0.6485, 0.234, 0.582, 0.2336, 0.5854, 0.1806, 0.6485, 0.234, 0.6501, 0.287, 0.5786, 0.2866, 0.582, 0.2336, 0.5156, 0.2333, 0.582, 0.2336, 0.5786, 0.2866, 0.5071, 0.2863, 0.5115, 0.2588, 0.2816, 0.5207, 0.3044, 0.5753, 0.2482, 0.5778, 0.2297, 0.5231, 0.3044, 0.5753, 0.3272, 0.6298, 0.2668, 0.6325, 0.2482, 0.5778, 0.2482, 0.5778, 0.2668, 0.6325, 0.2063, 0.6352, 0.192, 0.5803, 0.3283, 0.884, 0.2788, 0.8861, 0.2625, 0.834, 0.3166, 0.8316, 0.3166, 0.8316, 0.2625, 0.834, 0.2546, 0.8089, 0.3113, 0.8073, 0.3708, 0.8292, 0.3166, 0.8316, 0.3113, 0.8073, 0.305, 0.7792, 0.3639, 0.7765, 0.8083, 0.76, 0.7751, 0.7607, 0.7737, 0.7072, 0.8095, 0.7064, 0.8941, 0.2311, 0.9073, 0.2906, 0.8415, 0.3093, 0.8182, 0.2987, 0.9149, 0.3604, 0.9116, 0.3567, 0.9185, 0.3536, 0.9185, 0.3588, 0.8032, 0.6332, 0.8095, 0.7064, 0.7737, 0.7072, 0.767, 0.6339, 0.7642, 0.415, 0.7678, 0.4283, 0.7593, 0.4285, 0.755, 0.4152, 0.7994, 0.8719, 0.7732, 0.8725, 0.7764, 0.8143, 0.8071, 0.8136, 0.7557, 0.9533, 0.7482, 0.9312, 0.7699, 0.9307, 0.7706, 0.953, 0.7661, 0.9895, 0.7617, 0.9792, 0.7713, 0.979, 0.772, 0.9894, 0.7762, 0.9998, 0.7727, 0.9998, 0.772, 0.9894, 0.7789, 0.9893, 0.7617, 0.9792, 0.7557, 0.9533, 0.7706, 0.953, 0.7713, 0.979, 0.7916, 0.9302, 0.7699, 0.9307, 0.7732, 0.8725, 0.7994, 0.8719, 0.7992, 0.5596, 0.8032, 0.6332, 0.767, 0.6339, 0.7717, 0.5631, 0.8071, 0.8136, 0.7764, 0.8143, 0.7751, 0.7607, 0.8083, 0.76, 0.8871, 0.3529, 0.8311, 0.3122, 0.8415, 0.3093, 0.8972, 0.3511, 0.9176, 0.2218, 0.9172, 0.2037, 0.9275, 0.2014, 0.9275, 0.2218, 0.9073, 0.2906, 0.9073, 0.3731, 0.9024, 0.3727, 0.8972, 0.3511, 0.7992, 0.5596, 0.7717, 0.5631, 0.7985, 0.4884, 0.8095, 0.4832, 0.9623, 0.2113, 0.9488, 0.1686, 0.9568, 0.1689, 0.8415, 0.3093, 0.9073, 0.2906, 0.8972, 0.3511, 0.8415, 0.3093, 0.8311, 0.3122, 0.8095, 0.3031, 0.8182, 0.2987, 0.9557, 0.4422, 0.955, 0.4422, 0.949, 0.4176, 0.9526, 0.4175, 0.949, 0.4176, 0.9536, 0.3731, 0.9557, 0.3734, 0.9526, 0.4175, 0.4489, 0.06833, 0.4521, 0.06872, 0.4228, 0.09687, 0.4191, 0.09647, 0.9568, 0.09713, 0.9618, 0.09711, 0.9623, 0.1193, 0.9595, 0.1189, 0.9595, 0.1189, 0.9623, 0.1193, 0.9568, 0.1689, 0.9488, 0.1686, 0.3964, 0.07094, 0.4176, 0.03122, 0.4723, 0.0, 0.4805, 0.0249, 0.3316, 0.09802, 0.3695, 0.0561, 0.4176, 0.03122, 0.3964, 0.07094, 0.3117, 0.1214, 0.3316, 0.09802, 0.3964, 0.07094, 0.3629, 0.101, 0.2955, 0.1422, 0.3117, 0.1214, 0.3629, 0.101, 0.3545, 0.1168, 0.2877, 0.1599, 0.2955, 0.1422, 0.3545, 0.1168, 0.3275, 0.1417, 0.2781, 0.1778, 0.2877, 0.1599, 0.3275, 0.1417, 0.3043, 0.1667, 0.2791, 0.2159, 0.2781, 0.1778, 0.3043, 0.1667, 0.2828, 0.2115, 0.9433, 0.3916, 0.9464, 0.3919, 0.9475, 0.4206, 0.9457, 0.4204, 0.9482, 0.3997, 0.949, 0.399, 0.9489, 0.4062, 0.947, 0.406, 0.9456, 0.2295, 0.9445, 0.2296, 0.9443, 0.2044, 0.9456, 0.2043, 0.3717, 0.02953, 0.3576, 0.05913, 0.3155, 0.06974, 0.3235, 0.04373, 0.9557, 0.4073, 0.959, 0.4073, 0.959, 0.4372, 0.9569, 0.4371, 0.9488, 0.1717, 0.9172, 0.1454, 0.9444, 0.09711, 0.9488, 0.1378, 0.4723, 0.0, 0.4176, 0.03122, 0.3695, 0.0561, 0.3836, 0.0265, 0.949, 0.4541, 0.9484, 0.4539, 0.947, 0.406, 0.9489, 0.4062, 0.3695, 0.0561, 0.3653, 0.05661, 0.3576, 0.05913, 0.3717, 0.02953, 0.3836, 0.0265, 0.932, 0.2263, 0.9304, 0.2259, 0.9309, 0.206, 0.932, 0.2061, 0.7486, 0.338, 0.7412, 0.3372, 0.7504, 0.2928, 0.7537, 0.2932, 0.252, 0.1347, 0.2331, 0.1557, 0.2123, 0.1378, 0.2353, 0.1177, 0.2905, 0.07619, 0.293, 0.07691, 0.2631, 0.09822, 0.2599, 0.09721, 0.9561, 0.3731, 0.9592, 0.3735, 0.9592, 0.4073, 0.9557, 0.4071, 0.2353, 0.1177, 0.2123, 0.1378, 0.1763, 0.1252, 0.208, 0.108, 0.967, 0.1604, 0.9631, 0.1616, 0.963, 0.1544, 0.9681, 0.1536, 0.6035, 0.8427, 0.6084, 0.8427, 0.6164, 0.8654, 0.6131, 0.8653, 0.9671, 0.1933, 0.9656, 0.181, 0.9683, 0.1801, 0.9683, 0.1934, 0.9674, 0.1337, 0.9626, 0.1336, 0.9623, 0.1144, 0.9664, 0.1136, 0.9681, 0.1536, 0.963, 0.1544, 0.9626, 0.1336, 0.9674, 0.1337, 0.1348, 0.1184, 0.1048, 0.1321, 0.071, 0.117, 0.2123, 0.1378, 0.1854, 0.1633, 0.1323, 0.1466, 0.1763, 0.1252, 0.2631, 0.09822, 0.2353, 0.1177, 0.208, 0.108, 0.244, 0.09195, 0.1048, 0.1321, 0.04174, 0.1491, 0.0, 0.1133, 0.071, 0.117, 0.9433, 0.4414, 0.9394, 0.4409, 0.936, 0.412, 0.9391, 0.4127, 0.1323, 0.1466, 0.09337, 0.1736, 0.04174, 0.1491, 0.1048, 0.1321, 0.9483, 0.1717, 0.9483, 0.2043, 0.9447, 0.2034, 0.9443, 0.1717, 0.9391, 0.4127, 0.936, 0.412, 0.9398, 0.3731, 0.9433, 0.3741, 0.9116, 0.3694, 0.9083, 0.3699, 0.9073, 0.3542, 0.9116, 0.3536, 0.1763, 0.1252, 0.1323, 0.1466, 0.1048, 0.1321, 0.1348, 0.1184, 0.071, 0.117, 0.07223, 0.1156, 0.1333, 0.1162, 0.1348, 0.1184, 0.9664, 0.1136, 0.9623, 0.1144, 0.9658, 0.09721, 0.9683, 0.09711, 0.1048, 0.1321, 0.1058, 0.1311, 0.1333, 0.1162, 0.1348, 0.1184, 0.1348, 0.1184, 0.208, 0.108, 0.1763, 0.1252, 0.208, 0.108, 0.1348, 0.1184, 0.1333, 0.1162, 0.2071, 0.106, 0.244, 0.09195, 0.293, 0.07691, 0.2631, 0.09822, 0.963, 0.1544, 0.9681, 0.1536, 0.9683, 0.1801, 0.9656, 0.181, 0.3155, 0.06974, 0.3127, 0.08196, 0.301, 0.09143, 0.293, 0.07691, 0.7279, 0.2286, 0.7347, 0.2638, 0.7307, 0.2637, 0.7169, 0.2287, 0.9443, 0.2176, 0.9403, 0.2176, 0.942, 0.197, 0.944, 0.197, 0.9722, 0.2311, 0.9704, 0.268, 0.9308, 0.2901, 0.9316, 0.2718, 0.9704, 0.268, 0.9722, 0.3076, 0.9316, 0.3096, 0.9308, 0.2901, 0.9376, 0.3269, 0.9659, 0.328, 0.9588, 0.3532, 0.9533, 0.3536, 0.9316, 0.2718, 0.9308, 0.2901, 0.9073, 0.2976, 0.9135, 0.2854, 0.9316, 0.3096, 0.9722, 0.3076, 0.9659, 0.328, 0.9376, 0.3269, 0.9316, 0.3096, 0.9376, 0.3269, 0.9277, 0.3211, 0.9169, 0.3117, 0.9073, 0.3707, 0.9075, 0.3707, 0.9075, 0.3731, 0.9074, 0.3731, 0.944, 0.197, 0.942, 0.197, 0.9439, 0.1718, 0.9439, 0.1717, 0.9291, 0.2254, 0.9275, 0.2252, 0.9291, 0.2014, 0.9291, 0.2014, 0.751, 0.2526, 0.7563, 0.2651, 0.7538, 0.2648, 0.7501, 0.2525, 0.7538, 0.2648, 0.7563, 0.2651, 0.7569, 0.2776, 0.7543, 0.2774, 0.751, 0.2526, 0.7501, 0.2525, 0.7451, 0.245, 0.746, 0.245, 0.7537, 0.2932, 0.7504, 0.2928, 0.7543, 0.2774, 0.7569, 0.2776, 0.9133, 0.365, 0.9116, 0.365, 0.912, 0.3604, 0.9129, 0.3604, 0.5109, 0.5829, 0.5645, 0.5847, 0.5548, 0.5907, 0.509, 0.5891, 0.5645, 0.5847, 0.5622, 0.6258, 0.5513, 0.6264, 0.5548, 0.5907, 0.2445, 0.4394, 0.1752, 0.442, 0.1547, 0.4007, 0.2254, 0.398, 0.2724, 0.4808, 0.2263, 0.4829, 0.2223, 0.477, 0.2618, 0.4747, 0.5601, 0.6687, 0.5713, 0.668, 0.5774, 0.7011, 0.5703, 0.7035, 0.5513, 0.6264, 0.5622, 0.6258, 0.5713, 0.668, 0.5601, 0.6687, 0.8197, 0.1057, 0.9108, 0.09711, 0.9172, 0.1389, 0.8241, 0.1476, 0.2561, 0.4398, 0.2445, 0.4394, 0.2254, 0.398, 0.2373, 0.3984, 0.2035, 0.3564, 0.1846, 0.3571, 0.1625, 0.323, 0.1768, 0.3107, 0.2254, 0.398, 0.1547, 0.4007, 0.1267, 0.3674, 0.1846, 0.3571, 0.2373, 0.3984, 0.2254, 0.398, 0.1846, 0.3571, 0.2035, 0.3564, 0.8241, 0.1476, 0.9172, 0.1389, 0.9122, 0.1837, 0.818, 0.1818, 0.5969, 0.7136, 0.5126, 0.7568, 0.5212, 0.7455, 0.584, 0.7128, 0.818, 0.1818, 0.9122, 0.1837, 0.9172, 0.2311, 0.8095, 0.1942, 0.5703, 0.7035, 0.5774, 0.7011, 0.5969, 0.7136, 0.584, 0.7128, 0.1846, 0.3571, 0.1267, 0.3674, 0.1181, 0.3584, 0.1625, 0.323, 0.3027, 0.8027, 0.2595, 0.8024, 0.2545, 0.7825, 0.2917, 0.7822, 0.5115, 0.2588, 0.5071, 0.2863, 0.4883, 0.2853, 0.4996, 0.265, 0.2917, 0.7822, 0.2545, 0.7825, 0.2417, 0.7638, 0.2817, 0.7621, 0.9304, 0.1717, 0.9304, 0.2014, 0.9172, 0.1964, 0.9188, 0.174, 0.305, 0.7792, 0.3113, 0.8073, 0.3027, 0.8027, 0.2917, 0.7822, 0.2985, 0.7605, 0.2817, 0.7621, 0.2797, 0.7428, 0.3019, 0.7398, 0.8343, 0.09502, 0.8095, 0.06626, 0.8465, 0.05737, 0.8748, 0.09005, 0.305, 0.7792, 0.2917, 0.7822, 0.2817, 0.7621, 0.2985, 0.7605, 0.4883, 0.2853, 0.5071, 0.2863, 0.5023, 0.3057, 0.4856, 0.3048, 0.4872, 0.3221, 0.5114, 0.3226, 0.5247, 0.3478, 0.4879, 0.348, 0.2817, 0.7621, 0.2417, 0.7638, 0.221, 0.7479, 0.2797, 0.7428, 0.4856, 0.3048, 0.5023, 0.3057, 0.5114, 0.3226, 0.4872, 0.3221, 0.8748, 0.09005, 0.8465, 0.05737, 0.8822, 0.04376, 0.9159, 0.09369, 0.3154, 0.7079, 0.2845, 0.7131, 0.2852, 0.6819, 0.3137, 0.6715, 0.9159, 0.09369, 0.8822, 0.04376, 0.9333, 0.0197, 0.9753, 0.09711, 0.3019, 0.7398, 0.2797, 0.7428, 0.2845, 0.7131, 0.3154, 0.7079, 0.2797, 0.7428, 0.221, 0.7479, 0.1963, 0.7236, 0.2845, 0.7131, 0.936, 0.3731, 0.936, 0.4641, 0.9255, 0.4488, 0.9196, 0.3947, 0.2845, 0.7131, 0.1963, 0.7236, 0.192, 0.7078, 0.2852, 0.6819, 0.4879, 0.348, 0.5247, 0.3478, 0.5234, 0.3597, 0.4805, 0.3641, 0.9753, 0.09711, 0.9333, 0.0197, 1.0, 0.0, 1.0, 0.09431])
me_cylinder.materials.append(mat_material)
me_cylinder.use_remesh_preserve_volume = False
me_cylinder.use_remesh_preserve_attributes = False
me_cylinder.use_mirror_vertex_groups = False
me_cylinder.update()
arm_armature = bpy.data.armatures.new('Armature')  # bones are not reproduced

# ---- objects
ob_armature = bpy.data.objects.new('Armature', arm_armature)
ob_cylinder = bpy.data.objects.new('Cylinder', me_cylinder)
ob_lamp = bpy.data.objects.new('Lamp', light_lamp)
ob_camera = bpy.data.objects.new('Camera', cam_camera)

# ---- transforms, parenting, visibility, modifiers, constraints
ob_armature.location = (-0.9929, 0.0, 1.336)
ob_armature.rotation_euler = (-6.021e-06, -1.59, 5.891e-06)
ob_armature.lineart.crease_threshold = 0.0
ob_cylinder.parent = ob_armature
ob_cylinder.matrix_parent_inverse = Matrix(((-0.01901, -1.12e-07, 0.9998, -1.355), (1.283e-07, 1.0, 1.145e-07, -2.55e-08), (-0.9998, 1.305e-07, -0.01901, -0.9673), (0.0, 0.0, 0.0, 1.0)))
ob_cylinder.location = (-1.552, -6.378e-08, 1.709)
ob_cylinder.rotation_euler = (-0.0, 1.571, 0.0)
ob_cylinder.scale = (0.7474, 0.7474, 0.7474)
ob_cylinder.lineart.crease_threshold = 0.0
_vg = ob_cylinder.vertex_groups.new(name='Bone')
for _i, _w in zip([0, 1, 2, 3, 4, 5, 6, 7, 8, 9, 10, 11, 12, 13, 57, 58, 59, 60, 61, 62, 63, 64, 65, 66, 67, 68, 69, 70, 71, 72, 73, 74, 75, 76, 77, 78, 80, 81, 82, 84, 86, 204, 205, 206, 207, 208, 209, 210, 211, 212, 213, 214, 215, 216, 221, 227, 228, 229, 332, 333, 334, 335, 336, 337, 338, 339, 340, 341, 342, 343, 344, 345, 346, 347, 348, 349, 350, 351, 352, 353], [0.1693, 0.7385, 0.1589, 0.764, 0.1781, 0.7446, 0.1919, 0.7496, 0.2127, 0.9163, 0.0724, 0.05652, 0.05278, 0.04396, 0.0305, 0.2077, 0.07003, 0.2368, 0.7813, 0.04092, 0.1442, 0.7756, 0.8038, 0.1647, 0.2036, 0.754, 0.7779, 0.1828, 0.2153, 0.742, 0.7721, 0.05248, 0.1938, 0.7848, 0.7679, 0.06103, 0.05909, 0.001641, 0.05156, 0.045, 0.03007, 0.05566, 0.2027, 0.7774, 0.7751, 0.1608, 0.06201, 0.7926, 0.8165, 0.2044, 0.01925, 0.2034, 0.0344, 0.2008, 0.8531, 0.7743, 0.1371, 0.06513, 0.08926, 0.0862, 0.1429, 0.1452, 0.1004, 0.09931, 0.1552, 0.1566, 0.1532, 0.1542, 0.155, 0.1554, 0.1546, 0.1551, 0.155, 0.1552, 0.1549, 0.1552, 0.155, 0.1552, 0.155, 0.1552]): _vg.add([_i], _w, 'REPLACE')
_vg = ob_cylinder.vertex_groups.new(name='Bone.001')
for _i, _w in zip([0, 1, 2, 3, 4, 5, 6, 7, 8, 9, 36, 37, 38, 39, 40, 41, 42, 43, 44, 45, 57, 59, 61, 62, 63, 64, 65, 66, 68, 69, 70, 72, 73, 74, 75, 76, 77, 78, 130, 131, 132, 133, 134, 135, 136, 137, 138, 144, 146, 147, 170, 171, 172, 173, 204, 206, 207, 209, 210, 211, 213, 215, 216, 217, 218, 221, 225, 227, 229, 332, 333, 334, 335, 336, 337, 338, 339, 340, 341, 342, 343, 344, 345, 346, 347, 348, 349, 350, 351, 352, 353], [0.8078, 0.02657, 0.8216, 0.01595, 0.7974, 0.03099, 0.7805, 0.04044, 0.758, 0.06311, 0.7896, 0.8064, 0.7878, 0.7877, 0.7791, 0.00528, 0.01227, 0.04319, 0.0148, 0.008118, 0.9092, 0.8643, 0.1705, 0.9004, 0.8379, 0.01116, 0.1545, 0.8141, 0.02173, 0.1733, 0.7907, 0.03391, 0.1808, 0.8898, 0.7786, 0.04608, 0.1987, 0.8787, 0.168, 0.1671, 0.8163, 0.1985, 0.7943, 0.1743, 0.7837, 0.1782, 0.7834, 0.0235, 0.02733, 0.005165, 0.1627, 0.1835, 0.1763, 0.1423, 0.8845, 0.1827, 0.1761, 0.876, 0.1627, 0.1451, 0.9212, 0.9033, 0.771, 0.7813, 0.004635, 0.05876, 0.1663, 0.1891, 0.8713, 0.8755, 0.8828, 0.8366, 0.833, 0.8681, 0.8725, 0.8245, 0.8227, 0.8264, 0.825, 0.8245, 0.824, 0.8249, 0.8243, 0.8245, 0.8242, 0.8245, 0.8242, 0.8245, 0.8242, 0.8244, 0.8242]): _vg.add([_i], _w, 'REPLACE')
_vg = ob_cylinder.vertex_groups.new(name='Bone.002')
for _i, _w in zip([36, 37, 38, 39, 40, 41, 42, 43, 44, 45, 46, 47, 48, 49, 50, 51, 52, 53, 54, 55, 56, 57, 59, 62, 74, 78, 130, 131, 132, 133, 134, 135, 136, 137, 138, 139, 140, 141, 142, 143, 144, 145, 146, 147, 148, 149, 150, 151, 152, 153, 154, 155, 156, 157, 158, 159, 160, 161, 162, 163, 164, 165, 166, 167, 168, 169, 170, 171, 172, 173, 204, 209, 213, 215, 217, 218, 219, 220, 223, 224, 225, 229, 332, 333, 336], [0.1984, 0.1827, 0.197, 0.1939, 0.1991, 0.972, 0.9684, 0.9525, 0.9669, 0.9703, 0.9979, 0.9974, 0.9948, 0.9978, 0.9979, 0.9996, 0.9996, 0.9995, 0.9994, 0.9994, 1.0, 0.04698, 0.06248, 0.05173, 0.05489, 0.05709, 0.8296, 0.8305, 0.1744, 0.7977, 0.1934, 0.8218, 0.1999, 0.8174, 0.1978, 0.9905, 0.9815, 0.9885, 0.9894, 0.9767, 0.9626, 0.9918, 0.9605, 0.9718, 0.999, 0.9981, 0.9995, 0.9969, 0.9994, 0.9965, 0.9989, 0.9981, 0.9991, 0.9996, 0.9995, 0.9995, 0.9995, 0.9994, 0.9991, 0.9992, 0.9995, 0.9991, 0.9904, 0.9855, 0.9882, 0.9934, 0.8334, 0.8127, 0.8208, 0.8558, 0.05683, 0.05902, 0.03469, 0.05224, 0.1988, 0.972, 0.9981, 0.9994, 0.9991, 0.9903, 0.8296, 0.06054, 0.01088, 0.003128, 0.002224]): _vg.add([_i], _w, 'REPLACE')
_vg = ob_cylinder.vertex_groups.new(name='Bone.003')
for _i, _w in zip([1, 3, 5, 7, 10, 11, 12, 13, 14, 15, 16, 17, 18, 58, 60, 61, 64, 65, 67, 68, 69, 71, 72, 73, 76, 77, 79, 80, 81, 82, 83, 84, 85, 86, 87, 88, 89, 90, 91, 92, 93, 196, 197, 198, 199, 200, 201, 202, 203, 205, 206, 207, 208, 210, 211, 212, 214, 221, 222, 226, 227, 228, 230, 231, 232, 233, 234, 235, 236, 237, 295, 315, 316, 317, 318, 319, 320, 321, 322, 323, 324, 325, 326, 327, 328, 329, 330, 331], [0.2164, 0.1982, 0.2101, 0.2011, 0.8373, 0.8772, 0.8866, 0.8893, 0.8634, 0.2672, 0.2303, 0.2291, 0.2086, 0.7665, 0.7281, 0.03858, 0.1886, 0.02709, 0.7694, 0.2053, 0.03951, 0.7586, 0.2114, 0.03521, 0.1652, 0.00794, 0.7673, 0.8659, 0.7272, 0.8853, 0.7728, 0.8914, 0.7903, 0.8853, 0.7913, 0.08408, 0.06077, 0.05105, 0.0353, 0.05042, 0.2342, 0.03924, 0.04245, 0.05554, 0.06748, 0.791, 0.7828, 0.7631, 0.7926, 0.7709, 0.02117, 0.03889, 0.8137, 0.03244, 0.02082, 0.768, 0.7712, 0.08951, 0.8662, 0.774, 0.01437, 0.8336, 0.8829, 1.281, 0.8709, 0.8746, 1.141, 0.8714, 1.121, 1.097, 0.04181, 0.7134, 0.2655, 0.7153, 0.2666, 0.7304, 0.2486, 0.2484, 0.2505, 0.2495, 0.2493, 0.2492, 0.2495, 0.2492, 0.2494, 0.2492, 0.2493, 0.2492]): _vg.add([_i], _w, 'REPLACE')
_vg = ob_cylinder.vertex_groups.new(name='Bone.004')
for _i, _w in zip([10, 11, 12, 13, 14, 15, 16, 17, 18, 19, 20, 79, 80, 81, 82, 83, 84, 85, 86, 87, 88, 89, 90, 91, 92, 93, 94, 95, 96, 97, 98, 99, 100, 101, 102, 105, 106, 107, 188, 189, 190, 191, 192, 193, 194, 195, 196, 197, 198, 199, 200, 201, 202, 203, 222, 226, 230, 231, 232, 233, 234, 235, 236, 237, 292, 293, 294, 295, 296, 297, 298, 299, 300, 301, 302, 303, 304, 305, 306, 307, 308, 309, 310, 311, 312, 313, 314, 315, 316, 317, 318, 319, 320, 321, 322, 323, 324, 325, 326, 327, 328, 329, 330, 331], [0.0866, 0.06347, 0.05775, 0.06093, 0.1453, 0.7226, 0.7629, 0.7654, 0.7882, 0.9557, 0.1402, 0.2403, 0.07204, 0.2451, 0.06048, 0.2074, 0.05836, 0.1982, 0.07226, 0.1923, 0.9072, 0.9332, 0.9444, 0.9536, 0.9458, 0.7652, 0.858, 0.8868, 0.9515, 0.8932, 0.9653, 0.8992, 0.9711, 0.9729, 0.9159, 0.08152, 0.08724, 0.1031, 0.01533, 0.01501, 0.08895, 0.004975, 0.903, 0.8942, 0.8882, 0.8712, 0.9517, 0.9495, 0.939, 0.9252, 0.1955, 0.1993, 0.2152, 0.203, 0.1429, 0.2317, 0.1046, 0.055, 0.1374, 0.1052, 0.04635, 0.1402, 0.04851, 0.04464, 0.9664, 0.1373, 0.9173, 0.9503, 0.9351, 0.9558, 0.956, 0.9311, 0.9311, 0.9287, 0.9288, 0.9309, 0.9309, 0.9308, 0.9308, 0.9526, 0.937, 0.937, 0.9542, 0.9543, 0.9526, 0.9331, 0.9331, 0.2697, 0.7273, 0.2703, 0.7271, 0.2545, 0.745, 0.745, 0.7431, 0.7438, 0.7442, 0.7443, 0.744, 0.7442, 0.7441, 0.7442, 0.7441, 0.7442]): _vg.add([_i], _w, 'REPLACE')
_vg = ob_cylinder.vertex_groups.new(name='Bone.005')
for _i, _w in zip([19, 20, 21, 22, 23, 24, 25, 26, 35, 94, 95, 96, 97, 99, 102, 103, 104, 105, 106, 107, 108, 118, 180, 184, 185, 186, 187, 188, 189, 190, 191, 192, 193, 194, 195, 242, 243, 244, 263, 264, 265, 266, 267, 268, 275, 276, 277, 278, 283, 284, 285, 286, 287, 288, 289, 290, 291, 293, 294, 296, 297, 298, 299, 300, 301, 302, 303, 304, 305, 306, 307, 308, 309, 310, 311, 312, 313, 314], [0.01426, 0.951, 0.8904, 0.9407, 0.05208, 0.06321, 0.08196, 0.0752, 0.00197, 0.1393, 0.1117, 0.01153, 0.1062, 0.1025, 0.0891, 0.941, 0.9203, 0.9225, 0.9155, 0.9042, 0.806, 0.7639, 0.02214, 0.09673, 0.06244, 0.04648, 0.0538, 0.9383, 0.9348, 0.9251, 0.9527, 0.101, 0.1061, 0.1108, 0.1268, 0.08738, 0.7283, 0.07624, 0.8955, 0.4107, 0.09981, 0.4158, 0.07956, 0.09969, 0.06234, 0.1551, 0.1552, 0.01062, 0.01011, 0.07865, 0.07996, 0.0989, 0.0874, 0.09883, 0.08769, 0.06745, 0.0647, 0.9318, 0.08757, 0.07104, 0.01501, 0.03957, 0.07612, 0.07612, 0.07853, 0.07847, 0.07636, 0.07636, 0.07646, 0.07646, 0.05049, 0.06904, 0.06907, 0.03506, 0.03472, 0.05073, 0.0736, 0.07358]): _vg.add([_i], _w, 'REPLACE')
_vg = ob_cylinder.vertex_groups.new(name='Bone.006')
for _i, _w in zip([21, 22, 23, 24, 25, 26, 27, 28, 29, 30, 31, 32, 33, 34, 35, 103, 104, 108, 109, 110, 111, 112, 113, 114, 115, 116, 117, 118, 119, 120, 121, 122, 123, 124, 125, 126, 127, 128, 129, 174, 175, 176, 177, 178, 179, 180, 181, 182, 183, 184, 185, 186, 187, 188, 189, 238, 239, 240, 241, 242, 243, 244, 245, 246, 247, 248, 249, 250, 251, 252, 253, 254, 255, 256, 257, 258, 259, 260, 261, 262, 263, 264, 265, 266, 267, 268, 269, 270, 271, 272, 273, 274, 275, 276, 277, 278, 279, 280, 281, 282, 283, 284, 285, 286, 287, 288, 289, 290, 291], [0.1135, 0.06318, 0.9482, 0.9374, 0.9201, 0.9273, 0.9991, 0.9963, 0.9907, 0.9986, 1.0, 0.9985, 0.998, 0.9977, 0.9749, 0.06107, 0.0849, 0.225, 0.9948, 0.9884, 0.9759, 0.9986, 0.998, 0.9968, 0.9955, 0.9999, 0.998, 0.2653, 0.994, 0.9864, 0.9995, 0.9995, 0.9989, 0.9983, 1.0, 0.9979, 0.9975, 0.9993, 0.9991, 0.9989, 0.9994, 0.9946, 0.9961, 0.9974, 0.9987, 0.9651, 0.9833, 0.9925, 0.9972, 0.9065, 0.9384, 0.952, 0.9464, 0.007926, 0.01533, 0.9946, 1.001, 1.001, 1.0, 0.9157, 0.2994, 0.9264, 1.001, 0.9974, 1.0, 1.001, 0.9949, 0.9974, 0.9923, 0.9965, 0.9983, 0.999, 0.9987, 0.999, 0.9993, 0.9987, 1.0, 0.9991, 0.9991, 0.9991, 0.1089, 0.5902, 0.9004, 0.5851, 0.9206, 0.9005, 0.9999, 0.9992, 0.998, 0.9992, 1.0, 0.9863, 0.9378, 0.8453, 0.8451, 0.9698, 0.9957, 0.9951, 0.9985, 0.9987, 0.97, 0.9215, 0.9202, 0.9013, 0.9128, 0.9014, 0.9125, 0.9327, 0.9354]): _vg.add([_i], _w, 'REPLACE')
_m = ob_cylinder.modifiers.new('Mirror', 'MIRROR')
_m.use_axis = (False, True, False)
_m.use_clip = True
_m = ob_cylinder.modifiers.new('Armature', 'ARMATURE')
_m.object = ob_armature
ob_lamp.location = (-0.5569, -7.175, 2.139)
ob_lamp.rotation_euler = (0.5568, 1.177, -0.6848)
ob_lamp.lock_rotations_4d = False
ob_lamp.empty_display_type = 'ARROWS'
ob_lamp.color = (0.0, 0.0, 0.0, 0.0)
ob_lamp.lineart.crease_threshold = 0.0
ob_camera.location = (7.481, -6.508, 5.344)
ob_camera.rotation_euler = (1.109, 0.0, 0.8149)
ob_camera.lock_rotations_4d = False
ob_camera.empty_display_type = 'ARROWS'
ob_camera.color = (0.0, 0.0, 0.0, 0.0)
ob_camera.display_type = 'WIRE'
ob_camera.lineart.crease_threshold = 0.0

# ---- collection membership
col_collection_1.objects.link(ob_armature)
col_collection_1.objects.link(ob_cylinder)
col_collection_1.objects.link(ob_lamp)
col_collection_1.objects.link(ob_camera)

# ---- scene / render settings (as saved in the file)
scene.camera = ob_camera
scene.frame_start = 1; scene.frame_end = 60; scene.frame_set(37)
scene.render.engine = 'BLENDER_EEVEE_NEXT'
scene.render.resolution_percentage = 50
scene.render.dither_intensity = 0.0
scene.cycles.use_denoising = False
scene.cycles.samples = 128
scene.cycles.sampling_pattern = 'TABULATED_SOBOL'
scene.cycles.light_sampling_threshold = 0.0
scene.cycles.use_adaptive_sampling = False
scene.cycles.use_light_tree = False
scene.cycles.blur_glossy = 0.0
scene.cycles.sample_clamp_indirect = 0.0
scene.view_settings.view_transform = 'Standard'
bpy.context.view_layer.update()
